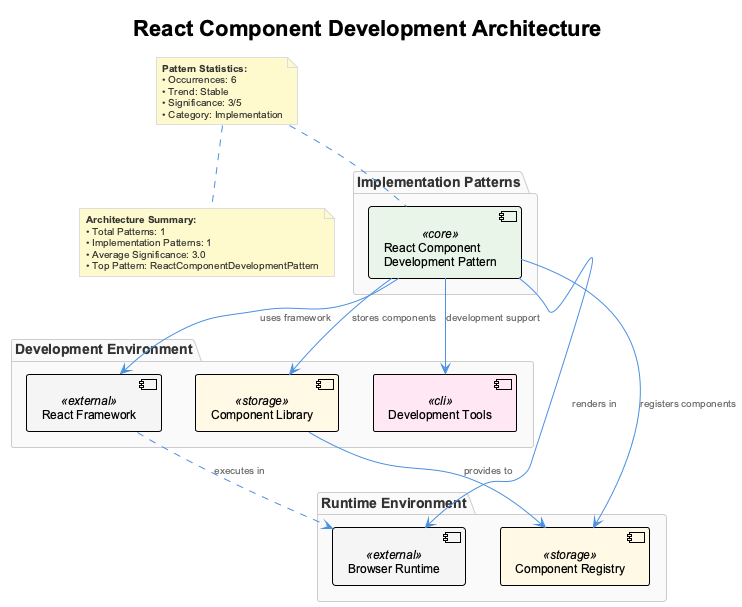

The diagram above was rendered by PlantUML. Its source (embedded in the PNG):
@startuml
!include /Users/q284340/Agentic/coding/docs/puml/_standard-style.puml

title React Component Development Architecture

package "Implementation Patterns" {
    component "React Component\nDevelopment Pattern" as reactComp <<core>>
}

package "Development Environment" {
    component "React Framework" as react <<external>>
    component "Component Library" as compLib <<storage>>
    component "Development Tools" as devTools <<cli>>
}

package "Runtime Environment" {
    component "Browser Runtime" as browser <<external>>
    component "Component Registry" as registry <<storage>>
}

' Dependencies
reactComp --> react : "uses framework"
reactComp --> compLib : "stores components"
reactComp --> devTools : "development support"
reactComp --> registry : "registers components"
reactComp --> browser : "renders in"

react ..> browser : "executes in"
compLib --> registry : "provides to"

note top of reactComp
  **Pattern Statistics:**
  • Occurrences: 6
  • Trend: Stable
  • Significance: 3/5
  • Category: Implementation
end note

note bottom
  **Architecture Summary:**
  • Total Patterns: 1
  • Implementation Patterns: 1
  • Average Significance: 3.0
  • Top Pattern: ReactComponentDevelopmentPattern
end note

@enduml